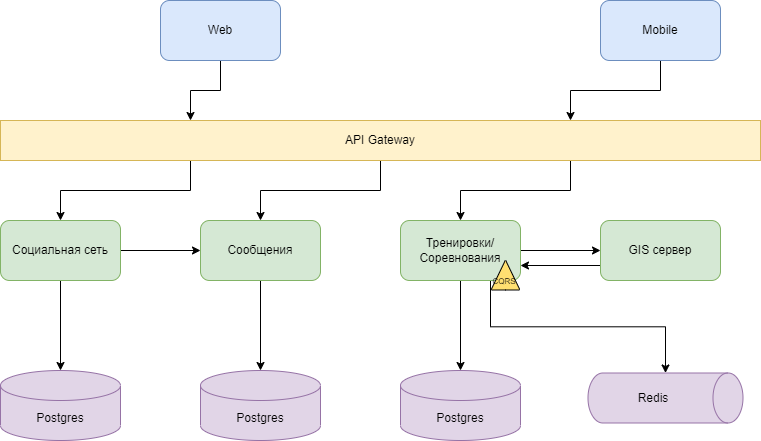

The diagram above was exported from draw.io. Its source (the exported page's mxGraphModel, read from the mxfile embedded in the PNG):
<mxGraphModel dx="1038" dy="649" grid="1" gridSize="10" guides="1" tooltips="1" connect="1" arrows="1" fold="1" page="1" pageScale="1" pageWidth="827" pageHeight="1169" math="0" shadow="0">
  <root>
    <mxCell id="0" />
    <mxCell id="1" parent="0" />
    <mxCell id="yuRc7qb6rGGGWrOABpom-1" value="Postgres" style="shape=cylinder3;whiteSpace=wrap;html=1;boundedLbl=1;backgroundOutline=1;size=15;fillColor=#e1d5e7;strokeColor=#9673a6;" vertex="1" parent="1">
      <mxGeometry x="80" y="410" width="120" height="70" as="geometry" />
    </mxCell>
    <mxCell id="yuRc7qb6rGGGWrOABpom-4" style="edgeStyle=orthogonalEdgeStyle;rounded=0;orthogonalLoop=1;jettySize=auto;html=1;entryX=0.5;entryY=0;entryDx=0;entryDy=0;entryPerimeter=0;" edge="1" parent="1" source="yuRc7qb6rGGGWrOABpom-2" target="yuRc7qb6rGGGWrOABpom-1">
      <mxGeometry relative="1" as="geometry" />
    </mxCell>
    <mxCell id="yuRc7qb6rGGGWrOABpom-7" style="edgeStyle=orthogonalEdgeStyle;rounded=0;orthogonalLoop=1;jettySize=auto;html=1;entryX=0;entryY=0.5;entryDx=0;entryDy=0;" edge="1" parent="1" source="yuRc7qb6rGGGWrOABpom-2" target="yuRc7qb6rGGGWrOABpom-3">
      <mxGeometry relative="1" as="geometry" />
    </mxCell>
    <mxCell id="yuRc7qb6rGGGWrOABpom-2" value="Социальная сеть" style="rounded=1;whiteSpace=wrap;html=1;fillColor=#d5e8d4;strokeColor=#82b366;" vertex="1" parent="1">
      <mxGeometry x="80" y="260" width="120" height="60" as="geometry" />
    </mxCell>
    <mxCell id="yuRc7qb6rGGGWrOABpom-6" style="edgeStyle=orthogonalEdgeStyle;rounded=0;orthogonalLoop=1;jettySize=auto;html=1;entryX=0.5;entryY=0;entryDx=0;entryDy=0;entryPerimeter=0;" edge="1" parent="1" source="yuRc7qb6rGGGWrOABpom-3" target="yuRc7qb6rGGGWrOABpom-5">
      <mxGeometry relative="1" as="geometry" />
    </mxCell>
    <mxCell id="yuRc7qb6rGGGWrOABpom-3" value="Сообщения" style="rounded=1;whiteSpace=wrap;html=1;fillColor=#d5e8d4;strokeColor=#82b366;" vertex="1" parent="1">
      <mxGeometry x="280" y="260" width="120" height="60" as="geometry" />
    </mxCell>
    <mxCell id="yuRc7qb6rGGGWrOABpom-5" value="Postgres" style="shape=cylinder3;whiteSpace=wrap;html=1;boundedLbl=1;backgroundOutline=1;size=15;fillColor=#e1d5e7;strokeColor=#9673a6;" vertex="1" parent="1">
      <mxGeometry x="280" y="410" width="120" height="70" as="geometry" />
    </mxCell>
    <mxCell id="yuRc7qb6rGGGWrOABpom-8" style="edgeStyle=orthogonalEdgeStyle;rounded=0;orthogonalLoop=1;jettySize=auto;html=1;entryX=0.5;entryY=0;entryDx=0;entryDy=0;entryPerimeter=0;" edge="1" parent="1" source="yuRc7qb6rGGGWrOABpom-9" target="yuRc7qb6rGGGWrOABpom-10">
      <mxGeometry relative="1" as="geometry" />
    </mxCell>
    <mxCell id="yuRc7qb6rGGGWrOABpom-25" style="edgeStyle=orthogonalEdgeStyle;rounded=0;orthogonalLoop=1;jettySize=auto;html=1;" edge="1" parent="1" source="yuRc7qb6rGGGWrOABpom-9" target="yuRc7qb6rGGGWrOABpom-20">
      <mxGeometry relative="1" as="geometry" />
    </mxCell>
    <mxCell id="yuRc7qb6rGGGWrOABpom-27" style="edgeStyle=orthogonalEdgeStyle;rounded=0;orthogonalLoop=1;jettySize=auto;html=1;exitX=0.75;exitY=1;exitDx=0;exitDy=0;" edge="1" parent="1" source="yuRc7qb6rGGGWrOABpom-9" target="yuRc7qb6rGGGWrOABpom-21">
      <mxGeometry relative="1" as="geometry" />
    </mxCell>
    <mxCell id="yuRc7qb6rGGGWrOABpom-9" value="Тренировки/Соревнования" style="rounded=1;whiteSpace=wrap;html=1;fillColor=#d5e8d4;strokeColor=#82b366;" vertex="1" parent="1">
      <mxGeometry x="480" y="260" width="120" height="60" as="geometry" />
    </mxCell>
    <mxCell id="yuRc7qb6rGGGWrOABpom-10" value="Postgres" style="shape=cylinder3;whiteSpace=wrap;html=1;boundedLbl=1;backgroundOutline=1;size=15;fillColor=#e1d5e7;strokeColor=#9673a6;" vertex="1" parent="1">
      <mxGeometry x="480" y="410" width="120" height="70" as="geometry" />
    </mxCell>
    <mxCell id="yuRc7qb6rGGGWrOABpom-17" style="edgeStyle=orthogonalEdgeStyle;rounded=0;orthogonalLoop=1;jettySize=auto;html=1;exitX=0.25;exitY=1;exitDx=0;exitDy=0;" edge="1" parent="1" source="yuRc7qb6rGGGWrOABpom-11" target="yuRc7qb6rGGGWrOABpom-2">
      <mxGeometry relative="1" as="geometry" />
    </mxCell>
    <mxCell id="yuRc7qb6rGGGWrOABpom-18" style="edgeStyle=orthogonalEdgeStyle;rounded=0;orthogonalLoop=1;jettySize=auto;html=1;exitX=0.5;exitY=1;exitDx=0;exitDy=0;entryX=0.5;entryY=0;entryDx=0;entryDy=0;" edge="1" parent="1" source="yuRc7qb6rGGGWrOABpom-11" target="yuRc7qb6rGGGWrOABpom-3">
      <mxGeometry relative="1" as="geometry" />
    </mxCell>
    <mxCell id="yuRc7qb6rGGGWrOABpom-19" style="edgeStyle=orthogonalEdgeStyle;rounded=0;orthogonalLoop=1;jettySize=auto;html=1;exitX=0.75;exitY=1;exitDx=0;exitDy=0;" edge="1" parent="1" source="yuRc7qb6rGGGWrOABpom-11" target="yuRc7qb6rGGGWrOABpom-9">
      <mxGeometry relative="1" as="geometry" />
    </mxCell>
    <mxCell id="yuRc7qb6rGGGWrOABpom-11" value="API Gateway" style="rounded=0;whiteSpace=wrap;html=1;fillColor=#fff2cc;strokeColor=#d6b656;" vertex="1" parent="1">
      <mxGeometry x="80" y="160" width="760" height="40" as="geometry" />
    </mxCell>
    <mxCell id="yuRc7qb6rGGGWrOABpom-15" style="edgeStyle=orthogonalEdgeStyle;rounded=0;orthogonalLoop=1;jettySize=auto;html=1;entryX=0.25;entryY=0;entryDx=0;entryDy=0;" edge="1" parent="1" source="yuRc7qb6rGGGWrOABpom-13" target="yuRc7qb6rGGGWrOABpom-11">
      <mxGeometry relative="1" as="geometry" />
    </mxCell>
    <mxCell id="yuRc7qb6rGGGWrOABpom-13" value="Web" style="rounded=1;whiteSpace=wrap;html=1;fillColor=#dae8fc;strokeColor=#6c8ebf;" vertex="1" parent="1">
      <mxGeometry x="240" y="40" width="120" height="60" as="geometry" />
    </mxCell>
    <mxCell id="yuRc7qb6rGGGWrOABpom-16" style="edgeStyle=orthogonalEdgeStyle;rounded=0;orthogonalLoop=1;jettySize=auto;html=1;entryX=0.75;entryY=0;entryDx=0;entryDy=0;" edge="1" parent="1" source="yuRc7qb6rGGGWrOABpom-14" target="yuRc7qb6rGGGWrOABpom-11">
      <mxGeometry relative="1" as="geometry" />
    </mxCell>
    <mxCell id="yuRc7qb6rGGGWrOABpom-14" value="Mobile" style="rounded=1;whiteSpace=wrap;html=1;fillColor=#dae8fc;strokeColor=#6c8ebf;" vertex="1" parent="1">
      <mxGeometry x="680" y="40" width="120" height="60" as="geometry" />
    </mxCell>
    <mxCell id="yuRc7qb6rGGGWrOABpom-22" style="edgeStyle=orthogonalEdgeStyle;rounded=0;orthogonalLoop=1;jettySize=auto;html=1;entryX=1;entryY=0.75;entryDx=0;entryDy=0;exitX=0;exitY=0.75;exitDx=0;exitDy=0;" edge="1" parent="1" source="yuRc7qb6rGGGWrOABpom-20" target="yuRc7qb6rGGGWrOABpom-9">
      <mxGeometry relative="1" as="geometry" />
    </mxCell>
    <mxCell id="yuRc7qb6rGGGWrOABpom-20" value="GIS сервер" style="rounded=1;whiteSpace=wrap;html=1;fillColor=#d5e8d4;strokeColor=#82b366;" vertex="1" parent="1">
      <mxGeometry x="680" y="260" width="120" height="60" as="geometry" />
    </mxCell>
    <mxCell id="yuRc7qb6rGGGWrOABpom-21" value="Redis" style="shape=cylinder3;whiteSpace=wrap;html=1;boundedLbl=1;backgroundOutline=1;size=15;rotation=90;horizontal=0;fillColor=#e1d5e7;strokeColor=#9673a6;" vertex="1" parent="1">
      <mxGeometry x="720" y="360" width="50" height="155" as="geometry" />
    </mxCell>
    <mxCell id="yuRc7qb6rGGGWrOABpom-28" value="" style="group;fontSize=11;" vertex="1" connectable="0" parent="1">
      <mxGeometry x="570" y="300" width="30" height="29" as="geometry" />
    </mxCell>
    <mxCell id="yuRc7qb6rGGGWrOABpom-29" value="" style="triangle;whiteSpace=wrap;html=1;rounded=1;fontFamily=Helvetica;fontSize=11;strokeColor=default;strokeWidth=1;fillColor=#FFDF71;rotation=-90;horizontal=1;container=0;arcSize=4;" vertex="1" parent="yuRc7qb6rGGGWrOABpom-28">
      <mxGeometry width="30" height="29" as="geometry" />
    </mxCell>
    <mxCell id="yuRc7qb6rGGGWrOABpom-30" value="&lt;font style=&quot;font-size: 8px;&quot;&gt;CQRS&lt;/font&gt;" style="text;html=1;strokeColor=none;fillColor=none;align=center;verticalAlign=bottom;whiteSpace=wrap;rounded=0;fontFamily=Helvetica;fontSize=8;fontColor=#000000;container=0;" vertex="1" parent="yuRc7qb6rGGGWrOABpom-28">
      <mxGeometry y="6.105263157894737" width="28.42105263157895" height="22.894736842105264" as="geometry" />
    </mxCell>
  </root>
</mxGraphModel>